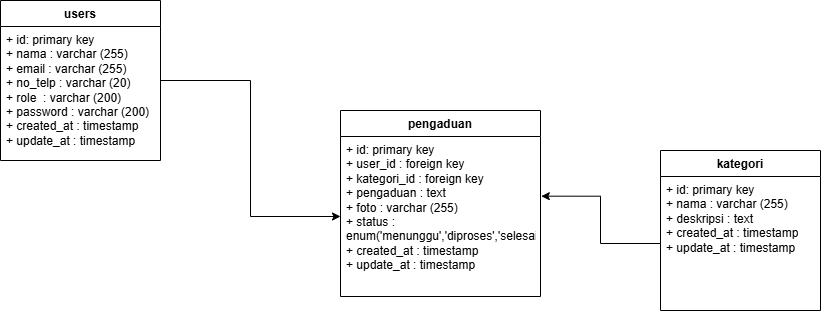

The diagram above was exported from draw.io. Its source (the exported page's mxGraphModel, read from the mxfile embedded in the PNG):
<mxGraphModel dx="1030" dy="594" grid="0" gridSize="10" guides="1" tooltips="1" connect="1" arrows="1" fold="1" page="0" pageScale="1" pageWidth="850" pageHeight="1100" background="light-dark(#ffffff, #121212)" math="0" shadow="0">
  <root>
    <mxCell id="0" />
    <mxCell id="1" parent="0" />
    <mxCell id="LtnMQgfsqqpcBsiN_l8E-7" edge="1" parent="1" source="LtnMQgfsqqpcBsiN_l8E-1" style="edgeStyle=orthogonalEdgeStyle;rounded=0;orthogonalLoop=1;jettySize=auto;html=1;" target="LtnMQgfsqqpcBsiN_l8E-6">
      <mxGeometry relative="1" as="geometry" />
    </mxCell>
    <mxCell id="LtnMQgfsqqpcBsiN_l8E-1" parent="1" style="swimlane;fontStyle=1;align=center;verticalAlign=top;childLayout=stackLayout;horizontal=1;startSize=26;horizontalStack=0;resizeParent=1;resizeParentMax=0;resizeLast=0;collapsible=1;marginBottom=0;whiteSpace=wrap;html=1;" value="users" vertex="1">
      <mxGeometry height="160" width="160" x="110" y="170" as="geometry" />
    </mxCell>
    <mxCell id="LtnMQgfsqqpcBsiN_l8E-2" parent="LtnMQgfsqqpcBsiN_l8E-1" style="text;strokeColor=none;fillColor=none;align=left;verticalAlign=top;spacingLeft=4;spacingRight=4;overflow=hidden;rotatable=0;points=[[0,0.5],[1,0.5]];portConstraint=eastwest;whiteSpace=wrap;html=1;" value="+ id: primary key&lt;div&gt;+ nama : varchar (255)&lt;/div&gt;&lt;div&gt;+ email : varchar (255)&lt;/div&gt;&lt;div&gt;+ no_telp : varchar (20)&lt;/div&gt;&lt;div&gt;+ role&amp;nbsp; : varchar (200)&lt;/div&gt;&lt;div&gt;+ password : varchar (200)&lt;/div&gt;&lt;div&gt;+ created_at : timestamp&lt;/div&gt;&lt;div&gt;+ update_at : timestamp&lt;/div&gt;" vertex="1">
      <mxGeometry height="134" width="160" y="26" as="geometry" />
    </mxCell>
    <mxCell id="LtnMQgfsqqpcBsiN_l8E-5" parent="1" style="swimlane;fontStyle=1;align=center;verticalAlign=top;childLayout=stackLayout;horizontal=1;startSize=26;horizontalStack=0;resizeParent=1;resizeParentMax=0;resizeLast=0;collapsible=1;marginBottom=0;whiteSpace=wrap;html=1;" value="pengaduan" vertex="1">
      <mxGeometry height="186" width="200" x="450" y="280" as="geometry" />
    </mxCell>
    <mxCell id="LtnMQgfsqqpcBsiN_l8E-6" parent="LtnMQgfsqqpcBsiN_l8E-5" style="text;strokeColor=none;fillColor=none;align=left;verticalAlign=top;spacingLeft=4;spacingRight=4;overflow=hidden;rotatable=0;points=[[0,0.5],[1,0.5]];portConstraint=eastwest;whiteSpace=wrap;html=1;" value="+ id: primary key&lt;div&gt;+ user_id : foreign key&lt;/div&gt;&lt;div&gt;+ kategori_id : foreign key&lt;/div&gt;&lt;div&gt;+ pengaduan : text&lt;/div&gt;&lt;div&gt;+ foto : varchar (255)&lt;/div&gt;&lt;div&gt;+ status : enum('menunggu','diproses','selesai')&lt;/div&gt;&lt;div&gt;+ created_at : timestamp&lt;/div&gt;&lt;div&gt;+ update_at : timestamp&lt;/div&gt;" vertex="1">
      <mxGeometry height="160" width="200" y="26" as="geometry" />
    </mxCell>
    <mxCell id="LtnMQgfsqqpcBsiN_l8E-8" parent="1" style="swimlane;fontStyle=1;align=center;verticalAlign=top;childLayout=stackLayout;horizontal=1;startSize=26;horizontalStack=0;resizeParent=1;resizeParentMax=0;resizeLast=0;collapsible=1;marginBottom=0;whiteSpace=wrap;html=1;" value="kategori" vertex="1">
      <mxGeometry height="160" width="160" x="770" y="320" as="geometry" />
    </mxCell>
    <mxCell id="LtnMQgfsqqpcBsiN_l8E-9" parent="LtnMQgfsqqpcBsiN_l8E-8" style="text;strokeColor=none;fillColor=none;align=left;verticalAlign=top;spacingLeft=4;spacingRight=4;overflow=hidden;rotatable=0;points=[[0,0.5],[1,0.5]];portConstraint=eastwest;whiteSpace=wrap;html=1;" value="+ id: primary key&lt;div&gt;+ nama : varchar (255)&lt;/div&gt;&lt;div&gt;+ deskripsi : text&lt;/div&gt;&lt;div&gt;+ created_at : timestamp&lt;/div&gt;&lt;div&gt;+ update_at : timestamp&lt;/div&gt;" vertex="1">
      <mxGeometry height="134" width="160" y="26" as="geometry" />
    </mxCell>
    <mxCell id="LtnMQgfsqqpcBsiN_l8E-10" edge="1" parent="1" source="LtnMQgfsqqpcBsiN_l8E-9" style="edgeStyle=orthogonalEdgeStyle;rounded=0;orthogonalLoop=1;jettySize=auto;html=1;entryX=1.004;entryY=0.373;entryDx=0;entryDy=0;entryPerimeter=0;" target="LtnMQgfsqqpcBsiN_l8E-6">
      <mxGeometry relative="1" as="geometry" />
    </mxCell>
  </root>
</mxGraphModel>